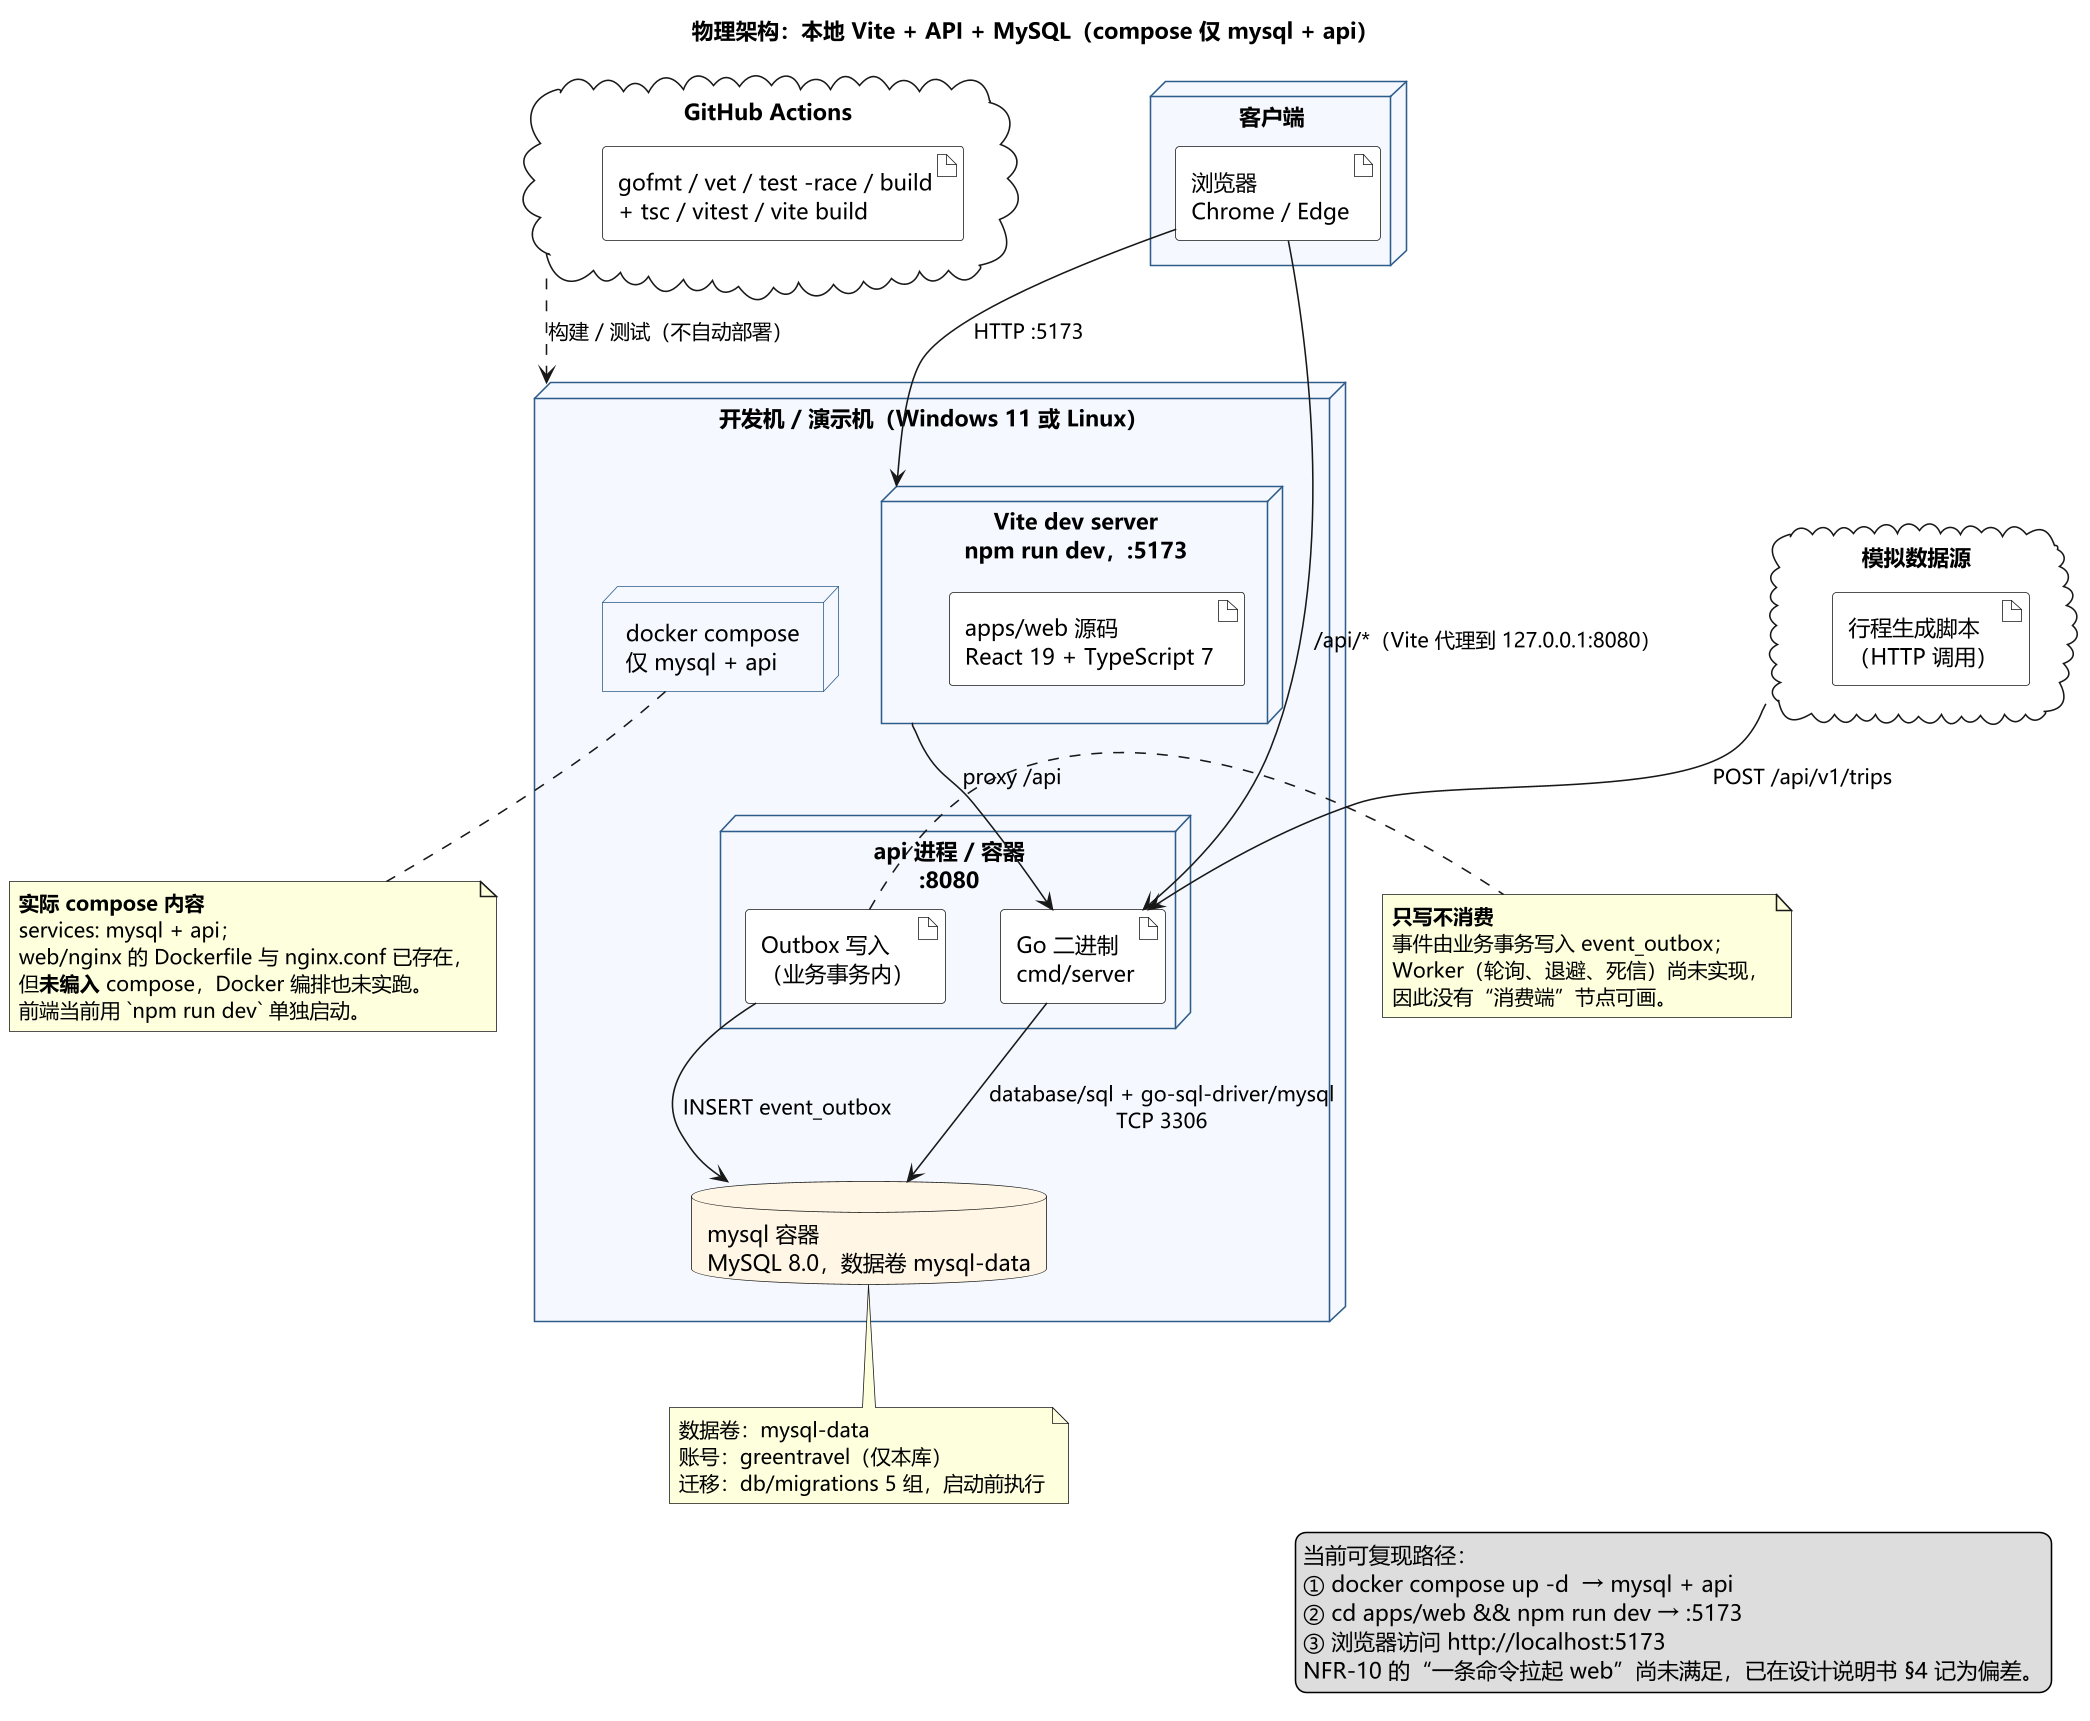

The diagram above was rendered by PlantUML. Its source (embedded in the PNG):
@startuml 图2-3 系统物理架构 部署图
' 依据：docs/设计规格说明书.md §2.1.3；deploy/docker-compose.yml（2026-11-24 实际内容）
' 事实：compose 只有 mysql + api；web 用 Vite dev server 单独启动；nginx 未编入；Worker 未实现

skinparam defaultFontName "Microsoft YaHei"
skinparam dpi 150
skinparam shadowing false
skinparam node {
  BackgroundColor #F5F9FF
  BorderColor #2E5C8A
}
skinparam databaseBackgroundColor #FFF6E5
skinparam artifactBackgroundColor #FFFFFF

title 物理架构：本地 Vite + API + MySQL（compose 仅 mysql + api）

node "客户端" as client {
  artifact "浏览器\nChrome / Edge" as browser
}

node "开发机 / 演示机（Windows 11 或 Linux）" as host {

  node "Vite dev server\nnpm run dev，:5173" as vite {
    artifact "apps/web 源码\nReact 19 + TypeScript 7" as webapp
  }

  node "api 进程 / 容器\n:8080" as apinode {
    artifact "Go 二进制\ncmd/server" as apisvc
    artifact "Outbox 写入\n（业务事务内）" as outboxwrite
  }

  database "mysql 容器\nMySQL 8.0，数据卷 mysql-data" as mysql

  node "docker compose\n仅 mysql + api" as compose
}

cloud "GitHub Actions" as ci {
  artifact "gofmt / vet / test -race / build\n+ tsc / vitest / vite build" as pipeline
}

cloud "模拟数据源" as sim {
  artifact "行程生成脚本\n（HTTP 调用）" as gen
}

' ---------- 通信 ----------
browser --> vite : HTTP :5173
browser --> apisvc : /api/*（Vite 代理到 127.0.0.1:8080）
vite --> apisvc : proxy /api
apisvc --> mysql : database/sql + go-sql-driver/mysql\nTCP 3306
outboxwrite --> mysql : INSERT event_outbox
sim --> apisvc : POST /api/v1/trips
ci ..> host : 构建 / 测试（不自动部署）

note right of outboxwrite
  **只写不消费**
  事件由业务事务写入 event_outbox；
  Worker（轮询、退避、死信）尚未实现，
  因此没有“消费端”节点可画。
end note

note bottom of mysql
  数据卷：mysql-data
  账号：greentravel（仅本库）
  迁移：db/migrations 5 组，启动前执行
end note

note bottom of compose
  **实际 compose 内容**
  services: mysql + api；
  web/nginx 的 Dockerfile 与 nginx.conf 已存在，
  但**未编入** compose，Docker 编排也未实跑。
  前端当前用 `npm run dev` 单独启动。
end note

legend right
  当前可复现路径：
  ① docker compose up -d  → mysql + api
  ② cd apps/web && npm run dev → :5173
  ③ 浏览器访问 http://localhost:5173
  NFR-10 的“一条命令拉起 web”尚未满足，已在设计说明书 §4 记为偏差。
endlegend

@enduml